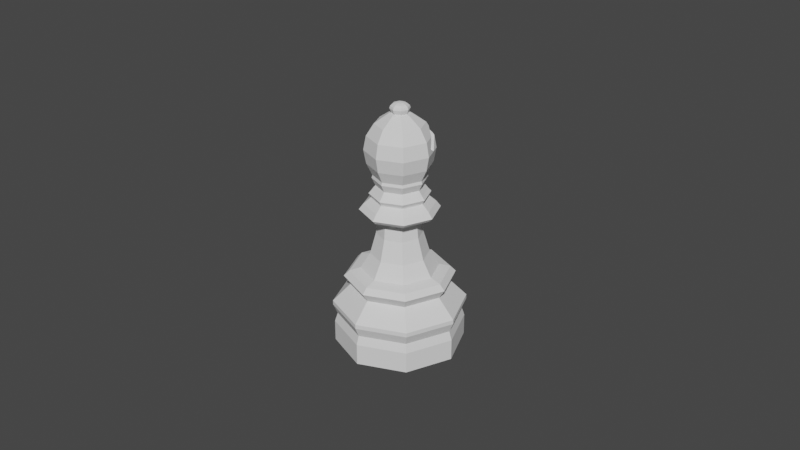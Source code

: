 # Source: bishop.blend  (saved by Blender 4.2.66; exported with 4.5.12 LTS)
import bpy
from mathutils import Matrix  # noqa: F401  (used for matrix-valued properties, if any)

bpy.ops.wm.read_factory_settings(use_empty=True)
scene = bpy.context.scene
scene.name = 'Scene'

# ---- collections
col_collection = bpy.data.collections.new('Collection'); scene.collection.children.link(col_collection)

# ---- world
world_world = bpy.data.worlds.new('World'); scene.world = world_world
world_world.use_nodes = True; world_world.node_tree.nodes.clear()
_N = world_world.node_tree.nodes; _L = world_world.node_tree.links
n0 = _N.new('ShaderNodeOutputWorld'); n0.name = 'World Output'; n0.location = (300, 300)
n1 = _N.new('ShaderNodeBackground'); n1.name = 'Background'; n1.location = (10, 300)
n1.inputs[0].default_value = (0.05088, 0.05088, 0.05088, 1.0)
_L.new(n1.outputs[0], n0.inputs[0])
n0.is_active_output = True
world_world.color = (0.05088, 0.05088, 0.05088)
world_world.use_sun_shadow = False
world_world.sun_shadow_jitter_overblur = 0.0

# ---- meshes
me_chess_piece_base = bpy.data.meshes.new('Chess Piece Base')
me_chess_piece_base.from_pydata([(-5.355e-08, 1.0, 0.0), (-5.945e-09, 0.5934, 1.789), (0.7071, 0.7071, 0.0), (0.4196, 0.4196, 1.789), (1.0, -2.43e-07, 0.0), (0.5934, -1.529e-07, 1.789), (0.7071, -0.7071, 0.0), (0.4196, -0.4196, 1.789), (-3.794e-07, -1.0, 0.0), (-1.993e-07, -0.5934, 1.789), (-0.7071, -0.7071, 0.0), (-0.4196, -0.4196, 1.789), (-1.0, 6.471e-07, 0.0), (-0.5934, 3.753e-07, 1.789), (-0.7071, 0.7071, 0.0), (-0.4196, 0.4196, 1.789), (-2.645e-08, 0.7646, 1.724), (-3.635e-08, 0.8474, 1.601), (0.5407, 0.5407, 1.724), (0.5992, 0.5992, 1.601), (0.7646, -1.927e-07, 1.724), (0.8474, -2.107e-07, 1.601), (0.5407, -0.5407, 1.724), (0.5992, -0.5992, 1.601), (-2.756e-07, -0.7646, 1.724), (-3.127e-07, -0.8474, 1.601), (-0.5407, -0.5407, 1.724), (-0.5992, -0.5992, 1.601), (-0.7646, 4.879e-07, 1.724), (-0.8474, 5.435e-07, 1.601), (-0.5407, 0.5407, 1.724), (-0.5992, 0.5992, 1.601), (0.5306, 0.5306, 1.391), (0.7503, -1.873e-07, 1.391), (0.5306, -0.5306, 1.391), (-2.692e-07, -0.7503, 1.391), (-0.5306, -0.5306, 1.391), (-0.7503, 4.806e-07, 1.391), (-0.5306, 0.5306, 1.391), (-2.48e-08, 0.7503, 1.391), (-5.588e-08, 1.022, 0.991), (-5.588e-08, 1.023, 0.8945), (0.7231, 0.7231, 0.8945), (0.7229, 0.7229, 0.991), (1.023, -2.482e-07, 0.8945), (1.022, -2.481e-07, 0.991), (0.7231, -0.7231, 0.8945), (0.7229, -0.7229, 0.991), (-3.891e-07, -1.023, 0.8945), (-3.889e-07, -1.022, 0.991), (-0.7231, -0.7231, 0.8945), (-0.7229, -0.7229, 0.991), (-1.023, 6.619e-07, 0.8945), (-1.022, 6.617e-07, 0.991), (-0.7231, 0.7231, 0.8945), (-0.7229, 0.7229, 0.991), (-4.825e-08, 0.9547, 0.6715), (0.6751, 0.6751, 0.6715), (0.9547, -2.33e-07, 0.6715), (0.6751, -0.6751, 0.6715), (-3.593e-07, -0.9547, 0.6715), (-0.6751, -0.6751, 0.6715), (-0.9547, 6.168e-07, 0.6715), (-0.6751, 0.6751, 0.6715), (0.7071, 0.7071, 0.472), (1.0, -2.43e-07, 0.472), (0.7071, -0.7071, 0.472), (-3.794e-07, -1.0, 0.472), (-0.7071, -0.7071, 0.472), (-1.0, 6.471e-07, 0.472), (-0.7071, 0.7071, 0.472), (-5.355e-08, 1.0, 0.472), (0.4196, 0.4196, 1.789), (-5.945e-09, 0.5934, 1.789), (0.5934, -1.529e-07, 1.789), (0.4196, -0.4196, 1.789), (-1.993e-07, -0.5934, 1.789), (-0.4196, -0.4196, 1.789), (-0.5934, 3.753e-07, 1.789), (-0.4196, 0.4196, 1.789), (0.4196, 0.4196, 1.789), (-5.945e-09, 0.5934, 1.789), (0.5934, -1.529e-07, 1.789), (0.4196, -0.4196, 1.789), (-1.993e-07, -0.5934, 1.789), (-0.4196, -0.4196, 1.789), (-0.5934, 3.753e-07, 1.789), (-0.4196, 0.4196, 1.789), (0.217, 0.2308, 3.038), (-0.01175, 0.3255, 3.038), (0.3117, 0.002016, 3.038), (0.217, -0.2267, 3.038), (-0.01175, -0.3215, 3.038), (-0.2405, -0.2267, 3.038), (-0.2978, 1.737e-07, 3.038), (-0.2106, 0.2106, 3.038), (0.3015, 0.3015, 3.437), (-1.829e-09, 0.4264, 3.437), (0.4264, -1.161e-07, 3.437), (0.3015, -0.3015, 3.437), (-1.408e-07, -0.4264, 3.437), (-0.3015, -0.3015, 3.437), (-0.4264, 2.634e-07, 3.437), (-0.3015, 0.3015, 3.437), (0.2523, 0.2523, 3.715), (-6.578e-10, 0.3568, 3.715), (0.3568, -1.037e-07, 3.715), (0.2523, -0.2523, 3.715), (-1.169e-07, -0.3568, 3.715), (-0.2523, -0.2523, 3.715), (-0.3568, 2.139e-07, 3.715), (-0.2523, 0.2523, 3.715), (0.2912, 0.2912, 3.884), (2.21e-08, 0.4119, 3.884), (0.4119, -1.147e-07, 3.884), (0.2912, -0.2912, 3.884), (-1.121e-07, -0.4119, 3.884), (-0.2912, -0.2912, 3.884), (-0.4119, 2.519e-07, 3.884), (-0.2912, 0.2912, 3.884), (-0.3147, 0.3147, 2.134), (-4.598e-09, 0.445, 2.134), (-0.3147, -0.3147, 2.134), (-0.445, 2.746e-07, 2.134), (0.3147, -0.3147, 2.134), (-1.496e-07, -0.445, 2.134), (0.3147, 0.3147, 2.134), (0.445, -1.216e-07, 2.134), (0.217, 0.2308, 3.038), (0.3117, 0.002016, 3.038), (0.217, -0.2267, 3.038), (-0.2402, 0.24, 2.605), (-0.2553, -0.2483, 2.605), (0.2432, -0.2483, 2.605), (0.2432, 0.2502, 2.605), (-0.006081, 0.3535, 2.605), (-0.3396, -2.842e-05, 2.605), (-0.006081, -0.3515, 2.605), (0.3464, 0.0009929, 2.605), (-0.3792, 0.3792, 3.3), (-0.388, 0.3885, 3.094), (-0.4266, 0.4267, 3.178), (0.5363, -1.371e-07, 3.3), (0.5411, 0.001083, 3.089), (0.601, 0.0003208, 3.176), (0.3805, -0.3859, 3.089), (0.3792, -0.3792, 3.3), (0.4244, -0.4259, 3.176), (-4.57e-09, 0.5363, 3.3), (-0.006571, 0.5484, 3.089), (-0.001887, 0.6031, 3.176), (0.3807, 0.3883, 3.089), (0.3792, 0.3792, 3.3), (0.4244, 0.4266, 3.176), (-0.3792, -0.3792, 3.3), (-0.3925, -0.3848, 3.089), (-0.4278, -0.4256, 3.176), (-0.5492, -0.000146, 3.095), (-0.5363, 3.403e-07, 3.3), (-0.6034, -7.472e-06, 3.178), (-0.006594, -0.5455, 3.089), (-1.793e-07, -0.5363, 3.3), (-0.001893, -0.6023, 3.176), (-0.4139, 2.554e-07, 3.608), (-0.4289, 2.656e-07, 3.464), (-0.4588, 2.864e-07, 3.537), (-0.3033, 0.3033, 3.464), (-0.2927, 0.2927, 3.608), (-0.3244, 0.3244, 3.537), (-1.356e-07, -0.4139, 3.608), (-1.415e-07, -0.4289, 3.464), (-1.513e-07, -0.4588, 3.537), (-0.3033, -0.3033, 3.464), (-0.2927, -0.2927, 3.608), (-0.3244, -0.3244, 3.537), (0.4139, -1.13e-07, 3.608), (0.4289, -1.162e-07, 3.464), (0.4588, -1.207e-07, 3.537), (0.3033, -0.3033, 3.464), (0.2927, -0.2927, 3.608), (0.3244, -0.3244, 3.537), (-7.167e-10, 0.4139, 3.608), (-1.782e-09, 0.4289, 3.464), (-1.38e-09, 0.4588, 3.537), (0.3033, 0.3033, 3.464), (0.2927, 0.2927, 3.608), (0.3244, 0.3244, 3.537), (1.818e-09, 0.1702, 5.282), (7.078e-10, 0.3987, 3.948), (0.1203, 0.1203, 5.282), (0.2628, 0.2628, 5.081), (0.3716, 0.3716, 4.514), (0.3433, 0.3433, 4.208), (0.2819, 0.2819, 3.948), (0.1702, 7.066e-08, 5.282), (0.3716, 5.793e-08, 5.081), (0.4855, 5.793e-08, 4.821), (0.5256, 5.793e-08, 4.514), (0.4855, 5.793e-08, 4.208), (0.3987, 5.807e-08, 3.948), (0.1203, -0.1203, 5.282), (0.2628, -0.2628, 5.081), (0.3433, -0.3433, 4.821), (0.3716, -0.3716, 4.514), (0.3433, -0.3433, 4.208), (0.2819, -0.2819, 3.948), (6.106e-09, -0.1702, 5.282), (-5.349e-09, -0.3716, 5.081), (-5.349e-09, -0.4855, 4.821), (1.912e-08, -0.5256, 4.514), (-5.349e-09, -0.4855, 4.208), (-6.981e-09, -0.3987, 3.948), (-0.1203, -0.1203, 5.282), (-0.2628, -0.2628, 5.081), (-0.3433, -0.3433, 4.821), (-0.3716, -0.3716, 4.514), (-0.3433, -0.3433, 4.208), (-0.2819, -0.2819, 3.948), (-0.1702, 7.066e-08, 5.282), (-0.3716, 7.017e-08, 5.081), (-0.4855, 5.793e-08, 4.821), (-0.5256, 3.346e-08, 4.514), (-0.4855, 5.793e-08, 4.208), (-0.3987, 7.119e-08, 3.948), (-0.1203, 0.1203, 5.282), (-0.2628, 0.2628, 5.081), (-0.3716, 0.3716, 4.514), (-0.3433, 0.3433, 4.208), (-0.2819, 0.2819, 3.948), (-5.349e-09, 0.4855, 4.821), (-5.43e-08, 0.5256, 4.514), (-5.349e-09, 0.4855, 4.208), (-1.065e-09, 0.05772, 5.519), (0.08654, 0.08654, 5.302), (0.09853, 0.09853, 5.354), (0.1066, 0.1066, 5.403), (0.09853, 0.09853, 5.451), (0.07541, 0.07541, 5.492), (0.04081, 0.04081, 5.519), (0.1224, 5.773e-08, 5.302), (0.1393, 5.905e-08, 5.354), (0.1508, 5.905e-08, 5.403), (0.1393, 5.905e-08, 5.451), (0.1066, 5.905e-08, 5.492), (0.05772, 6.256e-08, 5.519), (-2.384e-08, 6.111e-08, 5.529), (0.08654, -0.08654, 5.302), (0.09853, -0.09853, 5.354), (0.1066, -0.1066, 5.403), (0.09853, -0.09853, 5.451), (0.07541, -0.07541, 5.492), (0.04081, -0.04081, 5.519), (-4.651e-09, -0.1224, 5.302), (-3.121e-09, -0.1393, 5.354), (3.902e-09, -0.1508, 5.403), (-3.121e-09, -0.1393, 5.451), (-3.121e-09, -0.1066, 5.492), (3.9e-10, -0.05771, 5.519), (-0.08654, -0.08654, 5.302), (-0.09853, -0.09853, 5.354), (-0.1066, -0.1066, 5.403), (-0.09853, -0.09853, 5.451), (-0.07541, -0.07541, 5.492), (-0.04081, -0.04081, 5.519), (-0.1224, 6.176e-08, 5.302), (-0.1393, 5.905e-08, 5.354), (-0.1508, 5.203e-08, 5.403), (-0.1393, 5.905e-08, 5.451), (-0.1066, 6.256e-08, 5.492), (-0.05771, 6.256e-08, 5.519), (-0.08654, 0.08654, 5.302), (-0.09853, 0.09853, 5.354), (-0.1066, 0.1066, 5.403), (-0.09853, 0.09853, 5.451), (-0.07541, 0.07541, 5.492), (-0.04081, 0.04081, 5.519), (-4.651e-09, 0.1224, 5.302), (-3.121e-09, 0.1393, 5.354), (-1.717e-08, 0.1508, 5.403), (-3.121e-09, 0.1393, 5.451), (-3.121e-09, 0.1066, 5.492), (-0.4288, 0.2327, 4.517), (0.4288, 0.2327, 4.517), (-0.462, 0.123, 4.61), (0.462, 0.123, 4.61), (-5.349e-09, 0.421, 4.968), (-0.3043, 0.3595, 4.821), (-0.3463, 0.3463, 4.789), (-0.3982, 0.2109, 4.821), (0.126, 0.3194, 5.081), (0.2869, 0.2869, 5.003), (-4.039e-09, 0.3348, 5.118), (-0.2869, 0.2869, 5.003), (-0.126, 0.3194, 5.081), (0.3982, 0.2109, 4.821), (0.3043, 0.3595, 4.821), (0.3463, 0.3463, 4.789)], [], [(66, 67, 8, 6), (67, 68, 10, 8), (68, 69, 12, 10), (69, 70, 14, 12), (70, 71, 0, 14), (7, 5, 74, 75), (23, 34, 33, 21), (65, 66, 6, 4), (0, 2, 4, 6, 8, 10, 12, 14), (44, 58, 57, 42), (53, 55, 54, 52), (55, 40, 41, 54), (17, 39, 38, 31), (31, 38, 37, 29), (29, 37, 36, 27), (27, 36, 35, 25), (25, 35, 34, 23), (3, 5, 20, 18), (21, 33, 32, 19), (30, 15, 1, 16), (13, 15, 30, 28), (11, 13, 28, 26), (9, 11, 26, 24), (7, 9, 24, 22), (5, 7, 22, 20), (42, 57, 56, 41), (47, 45, 33, 34), (49, 47, 34, 35), (51, 49, 35, 36), (53, 51, 36, 37), (55, 53, 37, 38), (40, 55, 38, 39), (71, 64, 2, 0), (19, 32, 39, 17), (1, 3, 18, 16), (19, 17, 16, 18), (21, 19, 18, 20), (23, 21, 20, 22), (25, 23, 22, 24), (27, 25, 24, 26), (29, 27, 26, 28), (65, 64, 57, 58), (66, 65, 58, 59), (67, 66, 59, 60), (68, 67, 60, 61), (69, 68, 61, 62), (70, 69, 62, 63), (71, 70, 63, 56), (17, 31, 30, 16), (64, 71, 56, 57), (51, 53, 52, 50), (49, 51, 50, 48), (54, 41, 56, 63), (47, 49, 48, 46), (54, 63, 62, 52), (45, 47, 46, 44), (52, 62, 61, 50), (43, 45, 44, 42), (50, 61, 60, 48), (40, 43, 42, 41), (48, 60, 59, 46), (43, 40, 39, 32), (46, 59, 58, 44), (45, 43, 32, 33), (64, 65, 4, 2), (31, 29, 28, 30), (74, 72, 80, 82), (5, 3, 72, 74), (3, 1, 73, 72), (1, 15, 79, 73), (15, 13, 78, 79), (13, 11, 77, 78), (11, 9, 76, 77), (9, 7, 75, 76), (135, 131, 95, 89), (79, 78, 86, 87), (77, 76, 84, 85), (75, 74, 82, 83), (72, 73, 81, 80), (73, 79, 87, 81), (78, 77, 85, 86), (76, 75, 83, 84), (90, 88, 151, 143), (136, 132, 93, 94), (137, 133, 91, 92), (138, 134, 88, 90), (131, 136, 94, 95), (132, 137, 92, 93), (133, 138, 90, 91), (134, 135, 89, 88), (102, 101, 172, 164), (88, 89, 149, 151), (95, 94, 157, 140), (152, 148, 97, 96), (91, 90, 143, 145), (89, 95, 140, 149), (93, 92, 160, 155), (108, 107, 115, 116), (100, 99, 178, 170), (98, 96, 184, 176), (96, 97, 182, 184), (169, 179, 107, 108), (103, 102, 164, 166), (101, 100, 170, 172), (99, 98, 176, 178), (193, 199, 114, 112), (106, 104, 112, 114), (111, 110, 118, 119), (109, 108, 116, 117), (107, 106, 114, 115), (104, 105, 113, 112), (105, 111, 119, 113), (110, 109, 117, 118), (80, 81, 121, 126), (83, 82, 127, 124), (85, 84, 125, 122), (87, 86, 123, 120), (82, 80, 126, 127), (84, 83, 124, 125), (86, 85, 122, 123), (81, 87, 120, 121), (94, 93, 155, 157), (91, 90, 129, 130), (89, 88, 128), (92, 91, 145, 160), (128, 88, 90, 129, 130, 91, 92, 93, 94, 95, 89), (142, 152, 96, 98), (158, 154, 101, 102), (161, 146, 99, 100), (148, 139, 103, 97), (154, 161, 100, 101), (146, 142, 98, 99), (185, 181, 105, 104), (175, 185, 104, 106), (97, 103, 166, 182), (181, 167, 111, 105), (179, 175, 106, 107), (173, 169, 108, 109), (167, 163, 110, 111), (126, 121, 135, 134), (124, 127, 138, 133), (122, 125, 137, 132), (120, 123, 136, 131), (127, 126, 134, 138), (125, 124, 133, 137), (123, 122, 132, 136), (121, 120, 131, 135), (161, 154, 156, 162), (162, 156, 155, 160), (158, 139, 141, 159), (159, 141, 140, 157), (152, 142, 144, 153), (153, 144, 143, 151), (146, 161, 162, 147), (147, 162, 160, 145), (154, 158, 159, 156), (156, 159, 157, 155), (139, 148, 150, 141), (141, 150, 149, 140), (148, 152, 153, 150), (150, 153, 151, 149), (142, 146, 147, 144), (144, 147, 145, 143), (139, 158, 102, 103), (185, 175, 177, 186), (186, 177, 176, 184), (179, 169, 171, 180), (180, 171, 170, 178), (173, 163, 165, 174), (174, 165, 164, 172), (167, 181, 183, 168), (168, 183, 182, 166), (181, 185, 186, 183), (183, 186, 184, 182), (175, 179, 180, 177), (177, 180, 178, 176), (169, 173, 174, 171), (171, 174, 172, 170), (163, 167, 168, 165), (165, 168, 166, 164), (163, 173, 109, 110), (231, 230, 191, 192), (229, 285, 295), (188, 231, 192, 193), (230, 229, 295, 296, 191), (193, 192, 198, 199), (191, 296, 282, 284, 294, 196, 197), (190, 189, 194, 195), (192, 191, 197, 198), (199, 198, 204, 205), (197, 196, 202, 203), (195, 194, 200, 201), (198, 197, 203, 204), (196, 195, 201, 202), (204, 203, 209, 210), (202, 201, 207, 208), (205, 204, 210, 211), (203, 202, 208, 209), (201, 200, 206, 207), (210, 209, 215, 216), (208, 207, 213, 214), (211, 210, 216, 217), (209, 208, 214, 215), (207, 206, 212, 213), (217, 216, 222, 223), (215, 214, 220, 221), (213, 212, 218, 219), (216, 215, 221, 222), (214, 213, 219, 220), (221, 220, 288, 283, 281, 287, 226), (219, 218, 224, 225), (222, 221, 226, 227), (220, 219, 225, 292, 288), (223, 222, 227, 228), (227, 226, 230, 231), (228, 227, 231, 188), (226, 287, 286, 229, 230), (225, 224, 187, 291, 293), (199, 205, 115, 114), (205, 211, 116, 115), (211, 217, 117, 116), (217, 223, 118, 117), (223, 228, 119, 118), (228, 188, 113, 119), (188, 193, 112, 113), (279, 280, 237, 236), (277, 278, 235, 234), (276, 233, 189, 187), (280, 232, 238, 237), (278, 279, 236, 235), (276, 277, 234, 233), (232, 245, 238), (264, 270, 224, 218), (237, 238, 244, 243), (235, 236, 242, 241), (233, 234, 240, 239), (238, 245, 244), (236, 237, 243, 242), (234, 235, 241, 240), (239, 240, 247, 246), (244, 245, 251), (242, 243, 250, 249), (240, 241, 248, 247), (258, 264, 218, 212), (243, 244, 251, 250), (241, 242, 249, 248), (251, 245, 257), (249, 250, 256, 255), (247, 248, 254, 253), (252, 258, 212, 206), (250, 251, 257, 256), (248, 249, 255, 254), (246, 247, 253, 252), (246, 252, 206, 200), (256, 257, 263, 262), (254, 255, 261, 260), (252, 253, 259, 258), (257, 245, 263), (255, 256, 262, 261), (253, 254, 260, 259), (262, 263, 269, 268), (260, 261, 267, 266), (258, 259, 265, 264), (263, 245, 269), (261, 262, 268, 267), (259, 260, 266, 265), (239, 246, 200, 194), (269, 245, 275), (267, 268, 274, 273), (265, 266, 272, 271), (233, 239, 194, 189), (268, 269, 275, 274), (266, 267, 273, 272), (264, 265, 271, 270), (273, 274, 280, 279), (271, 272, 278, 277), (270, 276, 187, 224), (274, 275, 232, 280), (272, 273, 279, 278), (270, 271, 277, 276), (275, 245, 232), (286, 285, 229), (293, 292, 225), (281, 282, 296, 295, 285, 286, 287), (289, 291, 187, 189, 190), (290, 289, 190), (284, 283, 288, 292, 293, 291, 289, 290, 294), (283, 284, 282, 281), (294, 290, 190, 195, 196)])
_uv = me_chess_piece_base.uv_layers.new(name='UVMap')
_uv.uv.foreach_set('vector', [0.625, 0.6261, 0.5, 0.6261, 0.5, 0.5, 0.625, 0.5, 0.5, 0.6261, 0.375, 0.6261, 0.375, 0.5, 0.5, 0.5, 0.375, 0.6261, 0.25, 0.6261, 0.25, 0.5, 0.375, 0.5, 0.25, 0.6261, 0.125, 0.6261, 0.125, 0.5, 0.25, 0.5, 0.125, 0.6261, 0.0, 0.6261, 0.0, 0.5, 0.125, 0.5, 0.625, 1.0, 0.75, 1.0, 0.75, 1.0, 0.625, 1.0, 0.625, 0.9465, 0.625, 0.9007, 0.75, 0.9007, 0.75, 0.9465, 0.75, 0.6261, 0.625, 0.6261, 0.625, 0.5, 0.75, 0.5, 0.75, 0.49, 0.9197, 0.4197, 0.99, 0.25, 0.9197, 0.08029, 0.75, 0.01, 0.5803, 0.08029, 0.51, 0.25, 0.5803, 0.4197, 0.75, 0.7424, 0.75, 0.7062, 0.875, 0.7062, 0.875, 0.7424, 0.25, 0.7657, 0.125, 0.7657, 0.125, 0.7424, 0.25, 0.7424, 0.125, 0.7657, 0.0007294, 0.7657, 0.0001681, 0.7424, 0.125, 0.7424, 0.0003233, 0.9465, 0.0, 0.9007, 0.125, 0.9007, 0.125, 0.9465, 0.125, 0.9465, 0.125, 0.9007, 0.25, 0.9007, 0.25, 0.9465, 0.25, 0.9465, 0.25, 0.9007, 0.375, 0.9007, 0.375, 0.9465, 0.375, 0.9465, 0.375, 0.9007, 0.5, 0.9007, 0.5, 0.9465, 0.5, 0.9465, 0.5, 0.9007, 0.625, 0.9007, 0.625, 0.9465, 0.875, 1.0, 0.75, 1.0, 0.75, 0.9792, 0.875, 0.9792, 0.75, 0.9465, 0.75, 0.9007, 0.875, 0.9007, 0.875, 0.9465, 0.125, 0.9792, 0.125, 1.0, 0.0, 1.0, 0.0, 0.9792, 0.25, 1.0, 0.125, 1.0, 0.125, 0.9792, 0.25, 0.9792, 0.375, 1.0, 0.25, 1.0, 0.25, 0.9792, 0.375, 0.9792, 0.5, 1.0, 0.375, 1.0, 0.375, 0.9792, 0.5, 0.9792, 0.625, 1.0, 0.5, 1.0, 0.5, 0.9792, 0.625, 0.9792, 0.75, 1.0, 0.625, 1.0, 0.625, 0.9792, 0.75, 0.9792, 0.875, 0.7424, 0.875, 0.7062, 1.0, 0.7062, 0.9998, 0.7424, 0.625, 0.7657, 0.75, 0.7657, 0.75, 0.9007, 0.625, 0.9007, 0.5, 0.7657, 0.625, 0.7657, 0.625, 0.9007, 0.5, 0.9007, 0.375, 0.7657, 0.5, 0.7657, 0.5, 0.9007, 0.375, 0.9007, 0.25, 0.7657, 0.375, 0.7657, 0.375, 0.9007, 0.25, 0.9007, 0.125, 0.7657, 0.25, 0.7657, 0.25, 0.9007, 0.125, 0.9007, 0.0007294, 0.7657, 0.125, 0.7657, 0.125, 0.9007, 0.0, 0.9007, 1.0, 0.6261, 0.875, 0.6261, 0.875, 0.5, 1.0, 0.5, 0.875, 0.9465, 0.875, 0.9007, 1.0, 0.9007, 0.9997, 0.9465, 1.0, 1.0, 0.875, 1.0, 0.875, 0.9792, 1.0, 0.9792, 0.875, 0.9465, 0.9997, 0.9465, 1.0, 0.9792, 0.875, 0.9792, 0.75, 0.9465, 0.875, 0.9465, 0.875, 0.9792, 0.75, 0.9792, 0.625, 0.9465, 0.75, 0.9465, 0.75, 0.9792, 0.625, 0.9792, 0.5, 0.9465, 0.625, 0.9465, 0.625, 0.9792, 0.5, 0.9792, 0.375, 0.9465, 0.5, 0.9465, 0.5, 0.9792, 0.375, 0.9792, 0.25, 0.9465, 0.375, 0.9465, 0.375, 0.9792, 0.25, 0.9792, 0.75, 0.6261, 0.875, 0.6261, 0.875, 0.7062, 0.75, 0.7062, 0.625, 0.6261, 0.75, 0.6261, 0.75, 0.7062, 0.625, 0.7062, 0.5, 0.6261, 0.625, 0.6261, 0.625, 0.7062, 0.5, 0.7062, 0.375, 0.6261, 0.5, 0.6261, 0.5, 0.7062, 0.375, 0.7062, 0.25, 0.6261, 0.375, 0.6261, 0.375, 0.7062, 0.25, 0.7062, 0.125, 0.6261, 0.25, 0.6261, 0.25, 0.7062, 0.125, 0.7062, 0.0, 0.6261, 0.125, 0.6261, 0.125, 0.7062, -6.258e-05, 0.7062, 0.0003233, 0.9465, 0.125, 0.9465, 0.125, 0.9792, 0.0, 0.9792, 0.875, 0.6261, 1.0, 0.6261, 1.0, 0.7062, 0.875, 0.7062, 0.375, 0.7657, 0.25, 0.7657, 0.25, 0.7424, 0.375, 0.7424, 0.5, 0.7657, 0.375, 0.7657, 0.375, 0.7424, 0.5, 0.7424, 0.125, 0.7424, 0.0001681, 0.7424, -6.258e-05, 0.7062, 0.125, 0.7062, 0.625, 0.7657, 0.5, 0.7657, 0.5, 0.7424, 0.625, 0.7424, 0.125, 0.7424, 0.125, 0.7062, 0.25, 0.7062, 0.25, 0.7424, 0.75, 0.7657, 0.625, 0.7657, 0.625, 0.7424, 0.75, 0.7424, 0.25, 0.7424, 0.25, 0.7062, 0.375, 0.7062, 0.375, 0.7424, 0.875, 0.7657, 0.75, 0.7657, 0.75, 0.7424, 0.875, 0.7424, 0.375, 0.7424, 0.375, 0.7062, 0.5, 0.7062, 0.5, 0.7424, 0.9993, 0.7657, 0.875, 0.7657, 0.875, 0.7424, 0.9998, 0.7424, 0.5, 0.7424, 0.5, 0.7062, 0.625, 0.7062, 0.625, 0.7424, 0.875, 0.7657, 0.9993, 0.7657, 1.0, 0.9007, 0.875, 0.9007, 0.625, 0.7424, 0.625, 0.7062, 0.75, 0.7062, 0.75, 0.7424, 0.75, 0.7657, 0.875, 0.7657, 0.875, 0.9007, 0.75, 0.9007, 0.875, 0.6261, 0.75, 0.6261, 0.75, 0.5, 0.875, 0.5, 0.125, 0.9465, 0.25, 0.9465, 0.25, 0.9792, 0.125, 0.9792, 0.75, 1.0, 0.875, 1.0, 0.875, 1.0, 0.75, 1.0, 0.75, 1.0, 0.875, 1.0, 0.875, 1.0, 0.75, 1.0, 0.875, 1.0, 1.0, 1.0, 1.0, 1.0, 0.875, 1.0, 0.0, 1.0, 0.125, 1.0, 0.125, 1.0, 0.0, 1.0, 0.125, 1.0, 0.25, 1.0, 0.25, 1.0, 0.125, 1.0, 0.25, 1.0, 0.375, 1.0, 0.375, 1.0, 0.25, 1.0, 0.375, 1.0, 0.5, 1.0, 0.5, 1.0, 0.375, 1.0, 0.5, 1.0, 0.625, 1.0, 0.625, 1.0, 0.5, 1.0, 0.0, 1.0, 0.125, 1.0, 0.125, 1.0, 0.0, 1.0, 0.125, 1.0, 0.25, 1.0, 0.25, 1.0, 0.125, 1.0, 0.375, 1.0, 0.5, 1.0, 0.5, 1.0, 0.375, 1.0, 0.625, 1.0, 0.75, 1.0, 0.75, 1.0, 0.625, 1.0, 0.875, 1.0, 1.0, 1.0, 1.0, 1.0, 0.875, 1.0, 0.0, 1.0, 0.125, 1.0, 0.125, 1.0, 0.0, 1.0, 0.25, 1.0, 0.375, 1.0, 0.375, 1.0, 0.25, 1.0, 0.5, 1.0, 0.625, 1.0, 0.625, 1.0, 0.5, 1.0, 0.75, 1.0, 0.875, 1.0, 0.875, 1.0, 0.75, 1.0, 0.25, 1.0, 0.375, 1.0, 0.375, 1.0, 0.25, 1.0, 0.5, 1.0, 0.625, 1.0, 0.625, 1.0, 0.5, 1.0, 0.75, 1.0, 0.875, 1.0, 0.875, 1.0, 0.75, 1.0, 0.125, 1.0, 0.25, 1.0, 0.25, 1.0, 0.125, 1.0, 0.375, 1.0, 0.5, 1.0, 0.5, 1.0, 0.375, 1.0, 0.625, 1.0, 0.75, 1.0, 0.75, 1.0, 0.625, 1.0, 0.875, 1.0, 1.0, 1.0, 1.0, 1.0, 0.875, 1.0, 0.25, 1.0, 0.375, 1.0, 0.375, 1.0, 0.25, 1.0, 0.875, 1.0, 1.0, 1.0, 1.0, 1.0, 0.875, 1.0, 0.125, 1.0, 0.25, 1.0, 0.25, 1.0, 0.125, 1.0, 0.875, 1.0, 1.0, 1.0, 1.0, 1.0, 0.875, 1.0, 0.625, 1.0, 0.75, 1.0, 0.75, 1.0, 0.625, 1.0, 0.0, 1.0, 0.125, 1.0, 0.125, 1.0, 0.0, 1.0, 0.375, 1.0, 0.5, 1.0, 0.5, 1.0, 0.375, 1.0, 0.5, 1.0, 0.625, 1.0, 0.625, 1.0, 0.5, 1.0, 0.5, 1.0, 0.625, 1.0, 0.625, 1.0, 0.5, 1.0, 0.75, 1.0, 0.875, 1.0, 0.875, 1.0, 0.75, 1.0, 0.875, 1.0, 1.0, 1.0, 1.0, 1.0, 0.875, 1.0, 0.5, 1.0, 0.625, 1.0, 0.625, 1.0, 0.5, 1.0, 0.125, 1.0, 0.25, 1.0, 0.25, 1.0, 0.125, 1.0, 0.375, 1.0, 0.5, 1.0, 0.5, 1.0, 0.375, 1.0, 0.625, 1.0, 0.75, 1.0, 0.75, 1.0, 0.625, 1.0, 0.625, 0.25, 0.5, 0.25, 0.75, 1.0, 0.875, 1.0, 0.75, 1.0, 0.875, 1.0, 0.875, 1.0, 0.75, 1.0, 0.125, 1.0, 0.25, 1.0, 0.25, 1.0, 0.125, 1.0, 0.375, 1.0, 0.5, 1.0, 0.5, 1.0, 0.375, 1.0, 0.625, 1.0, 0.75, 1.0, 0.75, 1.0, 0.625, 1.0, 0.875, 1.0, 1.0, 1.0, 1.0, 1.0, 0.875, 1.0, 0.0, 1.0, 0.125, 1.0, 0.125, 1.0, 0.0, 1.0, 0.25, 1.0, 0.375, 1.0, 0.375, 1.0, 0.25, 1.0, 0.875, 1.0, 1.0, 1.0, 1.0, 1.0, 0.875, 1.0, 0.625, 1.0, 0.75, 1.0, 0.75, 1.0, 0.625, 1.0, 0.375, 1.0, 0.5, 1.0, 0.5, 1.0, 0.375, 1.0, 0.125, 1.0, 0.25, 1.0, 0.25, 1.0, 0.125, 1.0, 0.75, 1.0, 0.875, 1.0, 0.875, 1.0, 0.75, 1.0, 0.5, 1.0, 0.625, 1.0, 0.625, 1.0, 0.5, 1.0, 0.25, 1.0, 0.375, 1.0, 0.375, 1.0, 0.25, 1.0, 0.0, 1.0, 0.125, 1.0, 0.125, 1.0, 0.0, 1.0, 0.25, 1.0, 0.375, 1.0, 0.375, 1.0, 0.25, 1.0, 0.625, 1.0, 0.75, 1.0, 0.75, 1.0, 0.625, 1.0, 1.0, 1.0, 0.875, 1.0, 0.875, 1.0, 0.5, 1.0, 0.625, 1.0, 0.625, 1.0, 0.5, 1.0, 0.875, 1.0, 0.875, 1.0, 0.75, 1.0, 0.75, 1.0, 0.625, 1.0, 0.625, 1.0, 0.5, 1.0, 0.375, 1.0, 0.25, 1.0, 0.125, 1.0, 0.0, 1.0, 0.75, 1.0, 0.875, 1.0, 0.875, 1.0, 0.75, 1.0, 0.25, 1.0, 0.375, 1.0, 0.375, 1.0, 0.25, 1.0, 0.5, 1.0, 0.625, 1.0, 0.625, 1.0, 0.5, 1.0, 0.0, 1.0, 0.125, 1.0, 0.125, 1.0, 0.0, 1.0, 0.375, 1.0, 0.5, 1.0, 0.5, 1.0, 0.375, 1.0, 0.625, 1.0, 0.75, 1.0, 0.75, 1.0, 0.625, 1.0, 0.875, 1.0, 1.0, 1.0, 1.0, 1.0, 0.875, 1.0, 0.75, 1.0, 0.875, 1.0, 0.875, 1.0, 0.75, 1.0, 0.0, 1.0, 0.125, 1.0, 0.125, 1.0, 0.0, 1.0, 0.0, 1.0, 0.125, 1.0, 0.125, 1.0, 0.0, 1.0, 0.625, 1.0, 0.75, 1.0, 0.75, 1.0, 0.625, 1.0, 0.375, 1.0, 0.5, 1.0, 0.5, 1.0, 0.375, 1.0, 0.125, 1.0, 0.25, 1.0, 0.25, 1.0, 0.125, 1.0, 0.875, 1.0, 1.0, 1.0, 1.0, 1.0, 0.875, 1.0, 0.625, 1.0, 0.75, 1.0, 0.75, 1.0, 0.625, 1.0, 0.375, 1.0, 0.5, 1.0, 0.5, 1.0, 0.375, 1.0, 0.125, 1.0, 0.25, 1.0, 0.25, 1.0, 0.125, 1.0, 0.75, 1.0, 0.875, 1.0, 0.875, 1.0, 0.75, 1.0, 0.5, 1.0, 0.625, 1.0, 0.625, 1.0, 0.5, 1.0, 0.25, 1.0, 0.375, 1.0, 0.375, 1.0, 0.25, 1.0, 0.0, 1.0, 0.125, 1.0, 0.125, 1.0, 0.0, 1.0, 0.5, 1.0, 0.375, 1.0, 0.3747, 1.0, 0.4996, 1.0, 0.4996, 1.0, 0.3747, 1.0, 0.375, 1.0, 0.5, 1.0, 0.25, 1.0, 0.125, 1.0, 0.125, 1.0, 0.25, 1.0, 0.25, 1.0, 0.125, 1.0, 0.125, 1.0, 0.25, 1.0, 0.875, 1.0, 0.75, 1.0, 0.7501, 1.0, 0.8753, 1.0, 0.8753, 1.0, 0.7501, 1.0, 0.75, 1.0, 0.875, 1.0, 0.625, 1.0, 0.5, 1.0, 0.4996, 1.0, 0.6248, 1.0, 0.6248, 1.0, 0.4996, 1.0, 0.5, 1.0, 0.625, 1.0, 0.375, 1.0, 0.25, 1.0, 0.25, 1.0, 0.3747, 1.0, 0.3747, 1.0, 0.25, 1.0, 0.25, 1.0, 0.375, 1.0, 0.125, 1.0, 0.0, 1.0, 0.009291, 1.0, 0.125, 1.0, 0.125, 1.0, 0.009291, 1.0, 0.0, 1.0, 0.125, 1.0, 1.0, 1.0, 0.875, 1.0, 0.8753, 1.0, 0.9915, 1.0, 0.9915, 1.0, 0.8753, 1.0, 0.875, 1.0, 1.0, 1.0, 0.75, 1.0, 0.625, 1.0, 0.6248, 1.0, 0.7501, 1.0, 0.7501, 1.0, 0.6248, 1.0, 0.625, 1.0, 0.75, 1.0, 0.125, 1.0, 0.25, 1.0, 0.25, 1.0, 0.125, 1.0, 0.875, 1.0, 0.75, 1.0, 0.75, 1.0, 0.875, 1.0, 0.875, 1.0, 0.75, 1.0, 0.75, 1.0, 0.875, 1.0, 0.625, 1.0, 0.5, 1.0, 0.5, 1.0, 0.625, 1.0, 0.625, 1.0, 0.5, 1.0, 0.5, 1.0, 0.625, 1.0, 0.375, 1.0, 0.25, 1.0, 0.25, 1.0, 0.375, 1.0, 0.375, 1.0, 0.25, 1.0, 0.25, 1.0, 0.375, 1.0, 0.125, 1.0, 0.0, 1.0, 0.004101, 1.0, 0.125, 1.0, 0.125, 1.0, 0.004101, 1.0, 0.0, 1.0, 0.125, 1.0, 1.0, 1.0, 0.875, 1.0, 0.875, 1.0, 0.9959, 1.0, 0.9959, 1.0, 0.875, 1.0, 0.875, 1.0, 1.0, 1.0, 0.75, 1.0, 0.625, 1.0, 0.625, 1.0, 0.75, 1.0, 0.75, 1.0, 0.625, 1.0, 0.625, 1.0, 0.75, 1.0, 0.5, 1.0, 0.375, 1.0, 0.375, 1.0, 0.5, 1.0, 0.5, 1.0, 0.375, 1.0, 0.375, 1.0, 0.5, 1.0, 0.25, 1.0, 0.125, 1.0, 0.125, 1.0, 0.25, 1.0, 0.25, 1.0, 0.125, 1.0, 0.125, 1.0, 0.25, 1.0, 0.25, 1.0, 0.375, 1.0, 0.375, 1.0, 0.25, 1.0, 0.75, 0.375, 0.75, 0.5, 0.625, 0.5, 0.625, 0.375, 0.75, 0.625, 0.75, 0.6958, 0.6392, 0.625, 0.75, 0.25, 0.75, 0.375, 0.625, 0.375, 0.625, 0.25, 0.75, 0.5, 0.75, 0.625, 0.6392, 0.625, 0.625, 0.6121, 0.625, 0.5, 0.625, 0.25, 0.625, 0.375, 0.5, 0.375, 0.5, 0.25, 0.625, 0.5, 0.625, 0.6121, 0.5783, 0.5011, 0.5424, 0.5392, 0.5768, 0.625, 0.5, 0.625, 0.5, 0.5, 0.625, 0.75, 0.625, 0.875, 0.5, 0.875, 0.5, 0.75, 0.625, 0.375, 0.625, 0.5, 0.5, 0.5, 0.5, 0.375, 0.5, 0.25, 0.5, 0.375, 0.375, 0.375, 0.375, 0.25, 0.5, 0.5, 0.5, 0.625, 0.375, 0.625, 0.375, 0.5, 0.5, 0.75, 0.5, 0.875, 0.375, 0.875, 0.375, 0.75, 0.5, 0.375, 0.5, 0.5, 0.375, 0.5, 0.375, 0.375, 0.5, 0.625, 0.5, 0.75, 0.375, 0.75, 0.375, 0.625, 0.375, 0.375, 0.375, 0.5, 0.25, 0.5, 0.25, 0.375, 0.375, 0.625, 0.375, 0.75, 0.25, 0.75, 0.25, 0.625, 0.375, 0.25, 0.375, 0.375, 0.25, 0.375, 0.25, 0.25, 0.375, 0.5, 0.375, 0.625, 0.25, 0.625, 0.25, 0.5, 0.375, 0.75, 0.375, 0.875, 0.25, 0.875, 0.25, 0.75, 0.25, 0.375, 0.25, 0.5, 0.125, 0.5, 0.125, 0.375, 0.25, 0.625, 0.25, 0.75, 0.125, 0.75, 0.125, 0.625, 0.25, 0.25, 0.25, 0.375, 0.125, 0.375, 0.125, 0.25, 0.25, 0.5, 0.25, 0.625, 0.125, 0.625, 0.125, 0.5, 0.25, 0.75, 0.25, 0.875, 0.125, 0.875, 0.125, 0.75, 0.125, 0.25, 0.125, 0.375, 0.0, 0.375, 0.0, 0.25, 0.125, 0.5, 0.125, 0.625, 0.0, 0.625, 0.0, 0.5, 0.125, 0.75, 0.125, 0.875, 0.0, 0.875, 0.0, 0.75, 0.125, 0.375, 0.125, 0.5, 0.0, 0.5, 0.0, 0.375, 0.125, 0.625, 0.125, 0.75, 0.0, 0.75, 0.0, 0.625, 1.0, 0.5, 1.0, 0.625, 0.9232, 0.625, 0.9576, 0.5392, 0.9217, 0.5011, 0.875, 0.6121, 0.875, 0.5, 1.0, 0.75, 1.0, 0.875, 0.875, 0.875, 0.875, 0.75, 1.0, 0.375, 1.0, 0.5, 0.875, 0.5, 0.875, 0.375, 1.0, 0.625, 1.0, 0.75, 0.875, 0.75, 0.875, 0.7126, 0.9232, 0.625, 1.0, 0.25, 1.0, 0.375, 0.875, 0.375, 0.875, 0.25, 0.875, 0.375, 0.875, 0.5, 0.75, 0.5, 0.75, 0.375, 0.875, 0.25, 0.875, 0.375, 0.75, 0.375, 0.75, 0.25, 0.875, 0.5, 0.875, 0.6121, 0.8608, 0.625, 0.75, 0.625, 0.75, 0.5, 0.875, 0.75, 0.875, 0.875, 0.75, 0.875, 0.75, 0.7729, 0.8099, 0.75, 0.5, 0.25, 0.375, 0.25, 0.625, 1.0, 0.75, 1.0, 0.375, 0.25, 0.25, 0.25, 0.5, 1.0, 0.625, 1.0, 0.25, 0.25, 0.125, 0.25, 0.375, 1.0, 0.5, 1.0, 0.125, 0.25, 0.0, 0.25, 0.25, 1.0, 0.375, 1.0, 1.0, 0.25, 0.875, 0.25, 0.125, 1.0, 0.25, 1.0, 0.875, 0.25, 0.75, 0.25, 0.0, 1.0, 0.125, 1.0, 0.75, 0.25, 0.625, 0.25, 0.875, 1.0, 1.0, 1.0, 0.75, 0.625, 0.75, 0.75, 0.625, 0.75, 0.625, 0.625, 0.75, 0.375, 0.75, 0.5, 0.625, 0.5, 0.625, 0.375, 0.75, 0.25, 0.625, 0.25, 0.625, 0.875, 0.75, 0.875, 0.75, 0.75, 0.75, 0.875, 0.625, 0.875, 0.625, 0.75, 0.75, 0.5, 0.75, 0.625, 0.625, 0.625, 0.625, 0.5, 0.75, 0.25, 0.75, 0.375, 0.625, 0.375, 0.625, 0.25, 0.75, 0.875, 0.6875, 1.0, 0.625, 0.875, 1.0, 0.25, 0.875, 0.25, 0.875, 0.875, 1.0, 0.875, 0.625, 0.75, 0.625, 0.875, 0.5, 0.875, 0.5, 0.75, 0.625, 0.5, 0.625, 0.625, 0.5, 0.625, 0.5, 0.5, 0.625, 0.25, 0.625, 0.375, 0.5, 0.375, 0.5, 0.25, 0.625, 0.875, 0.5625, 1.0, 0.5, 0.875, 0.625, 0.625, 0.625, 0.75, 0.5, 0.75, 0.5, 0.625, 0.625, 0.375, 0.625, 0.5, 0.5, 0.5, 0.5, 0.375, 0.5, 0.25, 0.5, 0.375, 0.375, 0.375, 0.375, 0.25, 0.5, 0.875, 0.4375, 1.0, 0.375, 0.875, 0.5, 0.625, 0.5, 0.75, 0.375, 0.75, 0.375, 0.625, 0.5, 0.375, 0.5, 0.5, 0.375, 0.5, 0.375, 0.375, 0.125, 0.25, 0.0, 0.25, 0.0, 0.875, 0.125, 0.875, 0.5, 0.75, 0.5, 0.875, 0.375, 0.875, 0.375, 0.75, 0.5, 0.5, 0.5, 0.625, 0.375, 0.625, 0.375, 0.5, 0.375, 0.875, 0.3125, 1.0, 0.25, 0.875, 0.375, 0.625, 0.375, 0.75, 0.25, 0.75, 0.25, 0.625, 0.375, 0.375, 0.375, 0.5, 0.25, 0.5, 0.25, 0.375, 0.25, 0.25, 0.125, 0.25, 0.125, 0.875, 0.25, 0.875, 0.375, 0.75, 0.375, 0.875, 0.25, 0.875, 0.25, 0.75, 0.375, 0.5, 0.375, 0.625, 0.25, 0.625, 0.25, 0.5, 0.375, 0.25, 0.375, 0.375, 0.25, 0.375, 0.25, 0.25, 0.375, 0.25, 0.25, 0.25, 0.25, 0.875, 0.375, 0.875, 0.25, 0.75, 0.25, 0.875, 0.125, 0.875, 0.125, 0.75, 0.25, 0.5, 0.25, 0.625, 0.125, 0.625, 0.125, 0.5, 0.25, 0.25, 0.25, 0.375, 0.125, 0.375, 0.125, 0.25, 0.25, 0.875, 0.1875, 1.0, 0.125, 0.875, 0.25, 0.625, 0.25, 0.75, 0.125, 0.75, 0.125, 0.625, 0.25, 0.375, 0.25, 0.5, 0.125, 0.5, 0.125, 0.375, 0.125, 0.75, 0.125, 0.875, 0.0, 0.875, 0.0, 0.75, 0.125, 0.5, 0.125, 0.625, 0.0, 0.625, 0.0, 0.5, 0.125, 0.25, 0.125, 0.375, 0.0, 0.375, 0.0, 0.25, 0.125, 0.875, 0.0625, 1.0, 0.0, 0.875, 0.125, 0.625, 0.125, 0.75, 0.0, 0.75, 0.0, 0.625, 0.125, 0.375, 0.125, 0.5, 0.0, 0.5, 0.0, 0.375, 0.5, 0.25, 0.375, 0.25, 0.375, 0.875, 0.5, 0.875, 1.0, 0.875, 0.9375, 1.0, 0.875, 0.875, 1.0, 0.625, 1.0, 0.75, 0.875, 0.75, 0.875, 0.625, 1.0, 0.375, 1.0, 0.5, 0.875, 0.5, 0.875, 0.375, 0.625, 0.25, 0.5, 0.25, 0.5, 0.875, 0.625, 0.875, 1.0, 0.75, 1.0, 0.875, 0.875, 0.875, 0.875, 0.75, 1.0, 0.5, 1.0, 0.625, 0.875, 0.625, 0.875, 0.5, 1.0, 0.25, 1.0, 0.375, 0.875, 0.375, 0.875, 0.25, 0.875, 0.625, 0.875, 0.75, 0.75, 0.75, 0.75, 0.625, 0.875, 0.375, 0.875, 0.5, 0.75, 0.5, 0.75, 0.375, 0.875, 0.25, 0.75, 0.25, 0.75, 0.875, 0.875, 0.875, 0.875, 0.75, 0.875, 0.875, 0.75, 0.875, 0.75, 0.75, 0.875, 0.5, 0.875, 0.625, 0.75, 0.625, 0.75, 0.5, 0.875, 0.25, 0.875, 0.375, 0.75, 0.375, 0.75, 0.25, 0.875, 0.875, 0.8125, 1.0, 0.75, 0.875, 0.8608, 0.625, 0.75, 0.6958, 0.75, 0.625, 0.8099, 0.75, 0.875, 0.7126, 0.875, 0.75, 0.375, 0.937, 0.375, 0.813, 0.4964, 0.825, 0.5106, 0.831, 0.5763, 0.875, 0.5106, 0.919, 0.4964, 0.925, 0.6901, 0.75, 0.75, 0.7729, 0.75, 0.875, 0.625, 0.875, 0.625, 0.75, 0.625, 0.7126, 0.6901, 0.75, 0.625, 0.75, 0.375, 0.4418, 0.375, 0.3082, 0.4689, 0.3175, 0.5502, 0.3335, 0.5849, 0.3568, 0.6013, 0.375, 0.5849, 0.3932, 0.5502, 0.4165, 0.4689, 0.4325, 0.1832, 0.5, 0.3168, 0.5, 0.312, 0.75, 0.188, 0.75, 0.5768, 0.625, 0.625, 0.7126, 0.625, 0.75, 0.5, 0.75, 0.5, 0.625])
me_chess_piece_base.use_remesh_fix_poles = True
me_chess_piece_base.use_remesh_preserve_attributes = False
me_chess_piece_base.use_mirror_vertex_groups = False
me_chess_piece_base.update()

# ---- objects
ob_bishop = bpy.data.objects.new('Bishop', me_chess_piece_base)

# ---- transforms, parenting, visibility, modifiers, constraints
ob_bishop.location = (0.0, 0.0, 0.0)
ob_bishop.scale = (0.0198, 0.0198, 0.01386)
ob_bishop.lineart.crease_threshold = 0.0

# ---- collection membership
col_collection.objects.link(ob_bishop)

# ---- scene / render settings (as saved in the file)
scene.frame_start = 1; scene.frame_end = 250; scene.frame_set(42)
scene.render.engine = 'BLENDER_EEVEE_NEXT'
scene.cycles.use_denoising = False
scene.cycles.samples = 128
scene.cycles.sampling_pattern = 'TABULATED_SOBOL'
scene.cycles.use_adaptive_sampling = False
scene.cycles.use_light_tree = False
scene.view_settings.view_transform = 'Filmic'
bpy.context.view_layer.update()

# ---- added for rendering (the .blend has no active camera and no usable light): camera, sun
cam_auto = bpy.data.cameras.new('AutoCamera')
cam_auto.lens = 50.0
cam_auto.sensor_width = 36.0
cam_auto.clip_end = 1000.0
ob_auto_camera = bpy.data.objects.new('AutoCamera', cam_auto)
scene.collection.objects.link(ob_auto_camera)
ob_auto_camera.location = (0.185045, -0.222054, 0.186341)
ob_auto_camera.rotation_euler = (1.09748, -7.21219e-08, 0.694738)
scene.camera = ob_auto_camera
light_auto_sun = bpy.data.lights.new('AutoSun', 'SUN')
light_auto_sun.energy = 3.0
light_auto_sun.angle = 0.0523599
ob_auto_sun = bpy.data.objects.new('AutoSun', light_auto_sun)
scene.collection.objects.link(ob_auto_sun)
ob_auto_sun.rotation_euler = (0.872665, 0.174533, 0.523599)
bpy.context.view_layer.update()
